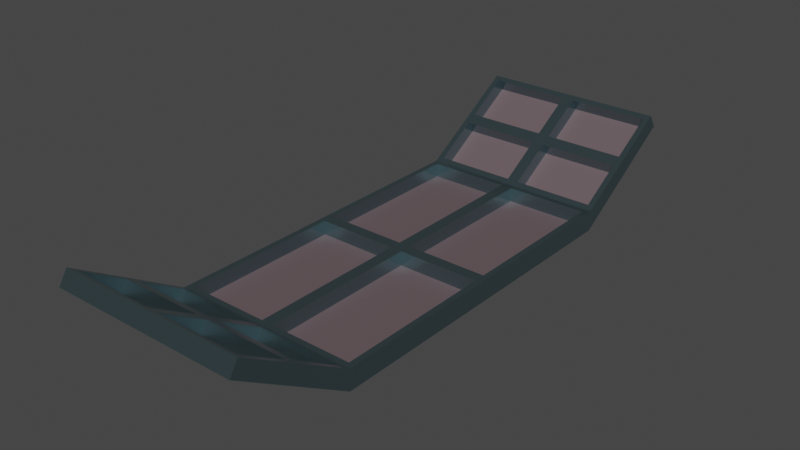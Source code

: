 # Source: SnoeshoeFoot.blend  (saved by Blender 2.93.20; exported with 4.5.12 LTS)
import bpy
from mathutils import Matrix  # noqa: F401  (used for matrix-valued properties, if any)

bpy.ops.wm.read_factory_settings(use_empty=True)
scene = bpy.context.scene
scene.name = 'Scene'

# ---- collections
col_collection = bpy.data.collections.new('Collection'); scene.collection.children.link(col_collection)

# ---- images (referenced by path relative to the original .blend; pixels are not part of the script)
import os
ASSET_DIR = os.environ.get("B2B_ASSET_DIR", "")  # directory of the original .blend (textures are referenced by path, not embedded)
HERE = os.path.dirname(os.path.abspath(__file__))  # packed textures are extracted next to this script under _unpacked/

def load_image(name, relpath, width, height, colorspace="sRGB"):
    """Load a texture the original file referenced (path relative to the .blend, or extracted next to this script)."""
    p = next((c for c in (os.path.join(HERE, relpath), os.path.join(ASSET_DIR, relpath)) if relpath and os.path.exists(c)), "")
    if p:
        img = bpy.data.images.load(p, check_existing=True)
        img.name = name
    else:  # same state as the original file: an image datablock whose file is absent (Cycles renders it pink)
        img = bpy.data.images.new(name, width, height)
        img.source = "FILE"
        img.filepath = "//" + (relpath or name)
    img.colorspace_settings.name = colorspace
    return img
img_footgrid_png = load_image('FootGrid.png', 'FootGrid.png', 1024, 1024, 'sRGB')

# ---- materials (node trees are filled in below, after node groups)
mat_footframe = bpy.data.materials.new('FootFrame')
mat_footframe.alpha_threshold = 0.0
mat_footframe.use_transparent_shadow = False
mat_footframe.line_color = (0.0, 0.0, 0.0, 1.0)
mat_footmesh = bpy.data.materials.new('FootMesh')
mat_footmesh.use_transparent_shadow = False

# ---- material node trees
mat_footframe.use_nodes = True; mat_footframe.node_tree.nodes.clear()
_N = mat_footframe.node_tree.nodes; _L = mat_footframe.node_tree.links
n0 = _N.new('ShaderNodeOutputMaterial'); n0.name = 'Material Output'; n0.location = (300, 300)
n1 = _N.new('ShaderNodeBsdfPrincipled'); n1.name = 'Principled BSDF'; n1.location = (10, 300)
n1.distribution = 'GGX'
n1.subsurface_method = 'BURLEY'
n1.inputs[0].default_value = (0.2257, 0.3291, 0.3588, 1.0)
n1.inputs[1].default_value = 0.9338
n1.inputs[2].default_value = 0.2235
n1.inputs[3].default_value = 1.45
n1.inputs[13].default_value = 0.125
n1.inputs[27].default_value = (0.0, 0.0, 0.0, 1.0)
n1.inputs[28].default_value = 1.0
_L.new(n1.outputs[0], n0.inputs[0])
n0.is_active_output = True
mat_footmesh.use_nodes = True; mat_footmesh.node_tree.nodes.clear()
_N = mat_footmesh.node_tree.nodes; _L = mat_footmesh.node_tree.links
n0 = _N.new('ShaderNodeBsdfPrincipled'); n0.name = 'Principled BSDF'; n0.location = (10, 300)
n0.distribution = 'GGX'
n0.subsurface_method = 'BURLEY'
n0.inputs[0].default_value = (0.1329, 0.09713, 0.1064, 1.0)
n0.inputs[3].default_value = 1.45
n0.inputs[27].default_value = (0.0, 0.0, 0.0, 1.0)
n0.inputs[28].default_value = 1.0
n1 = _N.new('ShaderNodeOutputMaterial'); n1.name = 'Material Output'; n1.location = (300, 300)
n2 = _N.new('ShaderNodeTexCoord'); n2.name = 'Texture Coordinate'; n2.location = (-697, -17)
n3 = _N.new('ShaderNodeTexImage'); n3.name = 'Image Texture'; n3.location = (-448, -57)
n3.image = img_footgrid_png
_L.new(n0.outputs[0], n1.inputs[0])
_L.new(n2.outputs[3], n3.inputs[0])
_L.new(n3.outputs[1], n0.inputs[4])
n1.is_active_output = True

# ---- world
world_world = bpy.data.worlds.new('World'); scene.world = world_world
world_world.use_nodes = True; world_world.node_tree.nodes.clear()
_N = world_world.node_tree.nodes; _L = world_world.node_tree.links
n0 = _N.new('ShaderNodeOutputWorld'); n0.name = 'World Output'; n0.location = (300, 300)
n1 = _N.new('ShaderNodeBackground'); n1.name = 'Background'; n1.location = (10, 300)
n1.inputs[0].default_value = (0.05088, 0.05088, 0.05088, 1.0)
_L.new(n1.outputs[0], n0.inputs[0])
n0.is_active_output = True
world_world.color = (0.05088, 0.05088, 0.05088)
world_world.use_sun_shadow = False
world_world.sun_shadow_jitter_overblur = 0.0

# ---- meshes
me_cube = bpy.data.meshes.new('Cube')
me_cube.from_pydata([(0.4909, 0.8999, -0.5169), (0.4909, 0.8999, -0.6257), (0.4909, -0.9001, -0.5169), (0.4909, -0.9001, -0.6257), (-0.4909, 0.8999, -0.5169), (-0.4909, 0.8999, -0.6257), (-0.4909, -0.9001, -0.5169), (-0.4909, -0.9001, -0.6257), (-0.4909, -1.504, -0.2457), (-0.4909, -1.459, -0.1741), (0.4909, -1.459, -0.1741), (0.4909, -1.504, -0.2457), (0.4909, 1.498, -0.2457), (-0.4909, 1.498, -0.2457), (0.4909, 1.453, -0.1741), (-0.4909, 1.453, -0.1741), (0.4909, -0.000108, -0.5169), (-0.4909, -0.000108, -0.5169), (3.382e-10, -1.459, -0.1741), (-0.4909, -1.179, -0.3455), (0.4909, -1.179, -0.3455), (3.382e-10, 1.453, -0.1741), (0.4909, 1.176, -0.3455), (-0.4909, 1.176, -0.3455), (3.382e-10, -0.9001, -0.5169), (-0.4909, -0.9001, -0.5169), (0.4909, -0.000108, -0.5169), (0.4909, -0.9001, -0.5169), (-0.4909, -0.000108, -0.5169), (-0.4909, 0.8999, -0.5169), (3.382e-10, 0.8999, -0.5169), (0.4909, 0.8999, -0.5169), (3.382e-10, -1.459, -0.1741), (-0.4909, -1.459, -0.1741), (-0.4909, -1.179, -0.3455), (0.4909, -1.179, -0.3455), (3.382e-10, 1.453, -0.1741), (0.4909, 1.453, -0.1741), (0.4909, 1.176, -0.3455), (-0.4909, 1.176, -0.3455), (-0.4909, 1.453, -0.1741), (0.4909, -1.459, -0.1741), (3.382e-10, 1.176, -0.3455), (3.382e-10, -1.179, -0.3455), (3.382e-10, -0.000108, -0.5169), (-0.03072, -0.03083, -0.5169), (-0.4602, -0.03083, -0.5169), (-0.4602, -0.8694, -0.5169), (-0.03072, -0.8694, -0.5169), (-0.03072, -1.206, -0.3294), (-0.4602, -1.206, -0.3294), (-0.4602, -1.432, -0.1902), (-0.03072, -1.432, -0.1902), (0.03072, 1.203, -0.3293), (0.4602, 1.203, -0.3293), (0.4602, 1.427, -0.1903), (0.03072, 1.427, -0.1903), (-0.4602, 1.203, -0.3293), (-0.03072, 1.203, -0.3293), (-0.03072, 1.427, -0.1903), (-0.4602, 1.427, -0.1903), (-0.4602, 0.926, -0.5007), (-0.03072, 0.926, -0.5007), (-0.03072, 1.15, -0.3617), (-0.4602, 1.15, -0.3617), (0.03072, 0.926, -0.5007), (0.4602, 0.926, -0.5007), (0.4602, 1.15, -0.3617), (0.03072, 1.15, -0.3617), (0.4602, -1.206, -0.3294), (0.03072, -1.206, -0.3294), (0.03072, -1.432, -0.1902), (0.4602, -1.432, -0.1902), (0.4602, -0.9263, -0.5008), (0.03072, -0.9263, -0.5008), (0.03072, -1.153, -0.3616), (0.4602, -1.153, -0.3616), (-0.03072, -0.9263, -0.5008), (-0.4602, -0.9263, -0.5008), (-0.4602, -1.153, -0.3616), (-0.03072, -1.153, -0.3616), (0.4602, -0.03083, -0.5169), (0.03072, -0.03083, -0.5169), (0.03072, -0.8694, -0.5169), (0.4602, -0.8694, -0.5169), (0.4602, 0.8692, -0.5169), (0.03072, 0.8692, -0.5169), (0.03072, 0.03061, -0.5169), (0.4602, 0.03061, -0.5169), (-0.03072, 0.8692, -0.5169), (-0.4602, 0.8692, -0.5169), (-0.4602, 0.03061, -0.5169), (-0.03072, 0.03061, -0.5169), (-0.4602, -0.03083, -0.592), (-0.03072, -0.03083, -0.592), (-0.03072, -0.8694, -0.592), (-0.4602, -0.8694, -0.592), (-0.4602, -1.245, -0.3935), (-0.03072, -1.245, -0.3935), (-0.03072, -1.472, -0.2542), (-0.4602, -1.472, -0.2542), (0.4602, 1.242, -0.3932), (0.03072, 1.242, -0.3932), (0.03072, 1.467, -0.2542), (0.4602, 1.467, -0.2542), (-0.03072, 1.242, -0.3932), (-0.4602, 1.242, -0.3932), (-0.4602, 1.467, -0.2542), (-0.03072, 1.467, -0.2542), (-0.4602, 0.9656, -0.5646), (-0.03072, 0.9656, -0.5646), (-0.4602, 1.19, -0.4256), (-0.03072, 1.19, -0.4256), (0.03072, 0.9656, -0.5646), (0.4602, 0.9656, -0.5646), (0.03072, 1.19, -0.4256), (0.4602, 1.19, -0.4256), (0.03072, -1.245, -0.3935), (0.4602, -1.245, -0.3935), (0.4602, -1.472, -0.2542), (0.03072, -1.472, -0.2542), (0.4602, -0.9656, -0.5649), (0.03072, -0.9656, -0.5649), (0.4602, -1.193, -0.4256), (0.03072, -1.193, -0.4256), (-0.03072, -0.9656, -0.5649), (-0.4602, -0.9656, -0.5649), (-0.03072, -1.193, -0.4256), (-0.4602, -1.193, -0.4256), (0.03072, -0.03083, -0.592), (0.4602, -0.03083, -0.592), (0.4602, -0.8694, -0.592), (0.03072, -0.8694, -0.592), (0.03072, 0.8692, -0.592), (0.4602, 0.8692, -0.592), (0.4602, 0.03061, -0.592), (0.03072, 0.03061, -0.592), (-0.4602, 0.8692, -0.592), (-0.03072, 0.8692, -0.592), (-0.03072, 0.03061, -0.592), (-0.4602, 0.03061, -0.592)], [], [(19, 9, 33, 34), (14, 21, 36, 37), (7, 6, 17, 4, 5), (1, 0, 16, 2, 3), (0, 1, 12, 14, 22), (11, 10, 18, 9, 8), (3, 2, 20, 10, 11), (6, 7, 8, 9, 19), (13, 15, 21, 14, 12), (5, 4, 23, 15, 13), (17, 6, 25, 28), (23, 4, 29, 39), (2, 16, 26, 27), (16, 0, 31, 26), (9, 18, 32, 33), (22, 14, 37, 38), (21, 15, 40, 36), (10, 20, 35, 41), (15, 23, 39, 40), (6, 19, 34, 25), (85, 86, 133, 134), (58, 59, 108, 105), (78, 79, 128, 126), (60, 57, 106, 107), (80, 77, 125, 127), (51, 52, 99, 100), (71, 72, 119, 120), (57, 58, 105, 106), (91, 92, 139, 140), (77, 78, 126, 125), (50, 51, 100, 97), (70, 71, 120, 117), (4, 17, 28, 29), (20, 2, 27, 35), (18, 10, 41, 32), (0, 22, 38, 31), (44, 28, 46, 45), (28, 25, 47, 46), (25, 24, 48, 47), (24, 44, 45, 48), (43, 34, 50, 49), (34, 33, 51, 50), (33, 32, 52, 51), (32, 43, 49, 52), (42, 38, 54, 53), (38, 37, 55, 54), (37, 36, 56, 55), (36, 42, 53, 56), (39, 42, 58, 57), (42, 36, 59, 58), (36, 40, 60, 59), (40, 39, 57, 60), (29, 30, 62, 61), (30, 42, 63, 62), (42, 39, 64, 63), (39, 29, 61, 64), (30, 31, 66, 65), (31, 38, 67, 66), (38, 42, 68, 67), (42, 30, 65, 68), (35, 43, 70, 69), (43, 32, 71, 70), (32, 41, 72, 71), (41, 35, 69, 72), (27, 24, 74, 73), (24, 43, 75, 74), (43, 35, 76, 75), (35, 27, 73, 76), (24, 25, 78, 77), (25, 34, 79, 78), (34, 43, 80, 79), (43, 24, 77, 80), (26, 44, 82, 81), (44, 24, 83, 82), (24, 27, 84, 83), (27, 26, 81, 84), (31, 30, 86, 85), (30, 44, 87, 86), (44, 26, 88, 87), (26, 31, 85, 88), (30, 29, 90, 89), (29, 28, 91, 90), (28, 44, 92, 91), (44, 30, 89, 92), (65, 66, 114, 113), (79, 80, 127, 128), (45, 46, 93, 94), (59, 60, 107, 108), (88, 85, 134, 135), (68, 65, 113, 115), (48, 45, 94, 95), (86, 87, 136, 133), (66, 67, 116, 114), (46, 47, 96, 93), (73, 74, 122, 121), (87, 88, 135, 136), (53, 54, 101, 102), (67, 68, 115, 116), (47, 48, 95, 96), (76, 73, 121, 123), (56, 53, 102, 103), (74, 75, 124, 122), (54, 55, 104, 101), (81, 82, 129, 130), (61, 62, 110, 109), (75, 76, 123, 124), (55, 56, 103, 104), (84, 81, 130, 131), (64, 61, 109, 111), (82, 83, 132, 129), (62, 63, 112, 110), (89, 90, 137, 138), (69, 70, 117, 118), (83, 84, 131, 132), (49, 50, 97, 98), (63, 64, 111, 112), (92, 89, 138, 139), (72, 69, 118, 119), (52, 49, 98, 99), (90, 91, 140, 137), (13, 12, 1, 5), (8, 7, 3, 11), (5, 1, 3, 7), (135, 134, 133, 136), (118, 117, 120, 119), (127, 125, 126, 128), (139, 138, 137, 140), (123, 121, 122, 124), (111, 109, 110, 112), (102, 101, 104, 103), (98, 97, 100, 99), (106, 105, 108, 107), (130, 129, 132, 131), (115, 113, 114, 116), (94, 93, 96, 95)])
me_cube.polygons.foreach_set('material_index', [0, 0, 0, 0, 0, 0, 0, 0, 0, 0, 0, 0, 0, 0, 0, 0, 0, 0, 0, 0, 0, 0, 0, 0, 0, 0, 0, 0, 0, 0, 0, 0, 0, 0, 0, 0, 0, 0, 0, 0, 0, 0, 0, 0, 0, 0, 0, 0, 0, 0, 0, 0, 0, 0, 0, 0, 0, 0, 0, 0, 0, 0, 0, 0, 0, 0, 0, 0, 0, 0, 0, 0, 0, 0, 0, 0, 0, 0, 0, 0, 0, 0, 0, 0, 0, 0, 0, 0, 0, 0, 0, 0, 0, 0, 0, 0, 0, 0, 0, 0, 0, 0, 0, 0, 0, 0, 0, 0, 0, 0, 0, 0, 0, 0, 0, 0, 0, 0, 0, 0, 1, 1, 1, 1, 1, 1, 1, 1, 1, 1, 1, 1, 1, 1, 1])
_uv = me_cube.uv_layers.new(name='UVMap')
_uv.uv.foreach_set('vector', [-0.03459, -0.785, -0.03459, -1.09, -0.03459, -1.09, -0.03459, -0.785, 1.037, 2.089, 0.5013, 2.089, 0.5013, 2.089, 1.037, 2.089, -0.4801, 0.271, -0.4801, 0.3899, 0.5023, 0.3899, 1.485, 0.3899, 1.485, 0.271, 1.485, 0.271, 1.485, 0.3899, 0.5023, 0.3899, -0.4801, 0.3899, -0.4801, 0.271, 1.485, 0.3899, 1.485, 0.271, 2.138, 0.6859, 2.089, 0.7641, 1.787, 0.577, 1.037, 0.6859, 1.037, 0.7641, 0.5013, 0.7641, -0.03459, 0.7641, -0.03459, 0.6859, -0.4801, 0.271, -0.4801, 0.3899, -0.785, 0.577, -1.09, 0.7641, -1.139, 0.6859, -0.4801, 0.3899, -0.4801, 0.271, -1.139, 0.6859, -1.09, 0.7641, -0.785, 0.577, -0.03459, 0.6859, -0.03459, 0.7641, 0.5013, 0.7641, 1.037, 0.7641, 1.037, 0.6859, 1.485, 0.271, 1.485, 0.3899, 1.787, 0.577, 2.089, 0.7641, 2.138, 0.6859, -0.03459, 0.5023, -0.03459, -0.4801, -0.03459, -0.4801, -0.03459, 0.5023, -0.03459, 1.787, -0.03459, 1.485, -0.03459, 1.485, -0.03459, 1.787, 1.037, -0.4801, 1.037, 0.5023, 1.037, 0.5023, 1.037, -0.4801, 1.037, 0.5023, 1.037, 1.485, 1.037, 1.485, 1.037, 0.5023, -0.03459, -1.09, 0.5013, -1.09, 0.5013, -1.09, -0.03459, -1.09, 1.037, 1.787, 1.037, 2.089, 1.037, 2.089, 1.037, 1.787, 0.5013, 2.089, -0.03459, 2.089, -0.03459, 2.089, 0.5013, 2.089, 1.037, -1.09, 1.037, -0.785, 1.037, -0.785, 1.037, -1.09, -0.03459, 2.089, -0.03459, 1.787, -0.03459, 1.787, -0.03459, 2.089, -0.03459, -0.4801, -0.03459, -0.785, -0.03459, -0.785, -0.03459, -0.4801, 1.004, 0.3899, 0.5348, 0.3899, 0.5348, 0.3078, 1.004, 0.3078, 1.815, 0.5946, 2.06, 0.7464, 2.103, 0.6767, 1.858, 0.5249, -0.5087, 0.4074, -0.7564, 0.5594, -0.7993, 0.4895, -0.5516, 0.3375, 2.06, 0.7464, 1.815, 0.5946, 1.858, 0.5249, 2.103, 0.6767, -0.7564, 0.5594, -0.5087, 0.4074, -0.5516, 0.3375, -0.7993, 0.4895, -0.001057, 0.7465, 0.4678, 0.7465, 0.4678, 0.6766, -0.001057, 0.6766, 0.5348, 0.7465, 1.004, 0.7465, 1.004, 0.6766, 0.5348, 0.6766, -0.001057, 0.5946, 0.4678, 0.5946, 0.4678, 0.5249, -0.001057, 0.5249, -0.001057, 0.3899, 0.4678, 0.3899, 0.4678, 0.3078, -0.001057, 0.3078, 0.4678, 0.4074, -0.001057, 0.4074, -0.001057, 0.3375, 0.4678, 0.3375, -0.8135, 0.5945, -1.061, 0.7465, -1.104, 0.6766, -0.8565, 0.5246, -0.8135, 0.5945, -1.061, 0.7465, -1.104, 0.6766, -0.8565, 0.5246, -0.03459, 1.485, -0.03459, 0.5023, -0.03459, 0.5023, -0.03459, 1.485, 1.037, -0.785, 1.037, -0.4801, 1.037, -0.4801, 1.037, -0.785, 0.5013, -1.09, 1.037, -1.09, 1.037, -1.09, 0.5013, -1.09, 1.037, 1.485, 1.037, 1.787, 1.037, 1.787, 1.037, 1.485, 0.5013, 0.5023, -0.03459, 0.5023, -0.001057, 0.4688, 0.4678, 0.4688, -0.03459, 0.5023, -0.03459, -0.4801, -0.001057, -0.4466, -0.001057, 0.4688, -0.03459, -0.4801, 0.5013, -0.4801, 0.4678, -0.4466, -0.001057, -0.4466, 0.5013, -0.4801, 0.5013, 0.5023, 0.4678, 0.4688, 0.4678, -0.4466, 0.5013, -0.785, -0.03459, -0.785, -0.001057, -0.8135, 0.4678, -0.8135, -0.03459, -0.785, -0.03459, -1.09, -0.001057, -1.061, -0.001057, -0.8135, -0.03459, -1.09, 0.5013, -1.09, 0.4678, -1.061, -0.001057, -1.061, 0.5013, -1.09, 0.5013, -0.785, 0.4678, -0.8135, 0.4678, -1.061, 0.5013, 1.787, 1.037, 1.787, 1.004, 1.815, 0.5348, 1.815, 1.037, 1.787, 1.037, 2.089, 1.004, 2.06, 1.004, 1.815, 1.037, 2.089, 0.5013, 2.089, 0.5348, 2.06, 1.004, 2.06, 0.5013, 2.089, 0.5013, 1.787, 0.5348, 1.815, 0.5348, 2.06, -0.03459, 1.787, 0.5013, 1.787, 0.4678, 1.815, -0.001057, 1.815, 0.5013, 1.787, 0.5013, 2.089, 0.4678, 2.06, 0.4678, 1.815, 0.5013, 2.089, -0.03459, 2.089, -0.001057, 2.06, 0.4678, 2.06, -0.03459, 2.089, -0.03459, 1.787, -0.001057, 1.815, -0.001057, 2.06, -0.03459, 1.485, 0.5013, 1.485, 0.4678, 1.513, -0.001057, 1.513, 0.5013, 1.485, 0.5013, 1.787, 0.4678, 1.758, 0.4678, 1.513, 0.5013, 1.787, -0.03459, 1.787, -0.001057, 1.758, 0.4678, 1.758, -0.03459, 1.787, -0.03459, 1.485, -0.001057, 1.513, -0.001057, 1.758, 0.5013, 1.485, 1.037, 1.485, 1.004, 1.513, 0.5348, 1.513, 1.037, 1.485, 1.037, 1.787, 1.004, 1.758, 1.004, 1.513, 1.037, 1.787, 0.5013, 1.787, 0.5348, 1.758, 1.004, 1.758, 0.5013, 1.787, 0.5013, 1.485, 0.5348, 1.513, 0.5348, 1.758, 1.037, -0.785, 0.5013, -0.785, 0.5348, -0.8135, 1.004, -0.8135, 0.5013, -0.785, 0.5013, -1.09, 0.5348, -1.061, 0.5348, -0.8135, 0.5013, -1.09, 1.037, -1.09, 1.004, -1.061, 0.5348, -1.061, 1.037, -1.09, 1.037, -0.785, 1.004, -0.8135, 1.004, -1.061, 1.037, -0.4801, 0.5013, -0.4801, 0.5348, -0.5087, 1.004, -0.5087, 0.5013, -0.4801, 0.5013, -0.785, 0.5348, -0.7564, 0.5348, -0.5087, 0.5013, -0.785, 1.037, -0.785, 1.004, -0.7564, 0.5348, -0.7564, 1.037, -0.785, 1.037, -0.4801, 1.004, -0.5087, 1.004, -0.7564, 0.5013, -0.4801, -0.03459, -0.4801, -0.001057, -0.5087, 0.4678, -0.5087, -0.03459, -0.4801, -0.03459, -0.785, -0.001057, -0.7564, -0.001057, -0.5087, -0.03459, -0.785, 0.5013, -0.785, 0.4678, -0.7564, -0.001057, -0.7564, 0.5013, -0.785, 0.5013, -0.4801, 0.4678, -0.5087, 0.4678, -0.7564, 1.037, 0.5023, 0.5013, 0.5023, 0.5348, 0.4688, 1.004, 0.4688, 0.5013, 0.5023, 0.5013, -0.4801, 0.5348, -0.4466, 0.5348, 0.4688, 0.5013, -0.4801, 1.037, -0.4801, 1.004, -0.4466, 0.5348, -0.4466, 1.037, -0.4801, 1.037, 0.5023, 1.004, 0.4688, 1.004, -0.4466, 1.037, 1.485, 0.5013, 1.485, 0.5348, 1.451, 1.004, 1.451, 0.5013, 1.485, 0.5013, 0.5023, 0.5348, 0.5359, 0.5348, 1.451, 0.5013, 0.5023, 1.037, 0.5023, 1.004, 0.5359, 0.5348, 0.5359, 1.037, 0.5023, 1.037, 1.485, 1.004, 1.451, 1.004, 0.5359, 0.5013, 1.485, -0.03459, 1.485, -0.001057, 1.451, 0.4678, 1.451, -0.03459, 1.485, -0.03459, 0.5023, -0.001057, 0.5359, -0.001057, 1.451, -0.03459, 0.5023, 0.5013, 0.5023, 0.4678, 0.5359, -0.001057, 0.5359, 0.5013, 0.5023, 0.5013, 1.485, 0.4678, 1.451, 0.4678, 0.5359, 0.5348, 0.4075, 1.004, 0.4075, 1.004, 0.3378, 0.5348, 0.3378, -0.001057, 0.5594, 0.4678, 0.5594, 0.4678, 0.4895, -0.001057, 0.4895, 0.4678, 0.3899, -0.001057, 0.3899, -0.001057, 0.3078, 0.4678, 0.3078, 0.4678, 0.7464, -0.001057, 0.7464, -0.001057, 0.6767, 0.4678, 0.6767, 0.5359, 0.3899, 1.451, 0.3899, 1.451, 0.3078, 0.5359, 0.3078, 1.758, 0.5593, 1.513, 0.4075, 1.557, 0.3378, 1.801, 0.4896, -0.4466, 0.3899, 0.4688, 0.3899, 0.4688, 0.3078, -0.4466, 0.3078, 1.451, 0.3899, 0.5359, 0.3899, 0.5359, 0.3078, 1.451, 0.3078, 1.513, 0.4075, 1.758, 0.5593, 1.801, 0.4896, 1.557, 0.3378, 0.4688, 0.3899, -0.4466, 0.3899, -0.4466, 0.3078, 0.4688, 0.3078, 1.004, 0.4074, 0.5348, 0.4074, 0.5348, 0.3375, 1.004, 0.3375, 0.5348, 0.3899, 1.004, 0.3899, 1.004, 0.3078, 0.5348, 0.3078, 0.5348, 0.5946, 1.004, 0.5946, 1.004, 0.5249, 0.5348, 0.5249, 1.004, 0.5593, 0.5348, 0.5593, 0.5348, 0.4896, 1.004, 0.4896, -0.001057, 0.3899, 0.4678, 0.3899, 0.4678, 0.3078, -0.001057, 0.3078, -0.7564, 0.5594, -0.5087, 0.4074, -0.5516, 0.3375, -0.7993, 0.4895, 2.06, 0.7464, 1.815, 0.5946, 1.858, 0.5249, 2.103, 0.6767, -0.5087, 0.4074, -0.7564, 0.5594, -0.7993, 0.4895, -0.5516, 0.3375, 1.815, 0.5946, 2.06, 0.7464, 2.103, 0.6767, 1.858, 0.5249, 1.004, 0.3899, 0.5348, 0.3899, 0.5348, 0.3078, 1.004, 0.3078, -0.001057, 0.4075, 0.4678, 0.4075, 0.4678, 0.3378, -0.001057, 0.3378, 0.5348, 0.5594, 1.004, 0.5594, 1.004, 0.4895, 0.5348, 0.4895, 1.004, 0.7464, 0.5348, 0.7464, 0.5348, 0.6767, 1.004, 0.6767, -0.4466, 0.3899, 0.4688, 0.3899, 0.4688, 0.3078, -0.4466, 0.3078, 1.758, 0.5593, 1.513, 0.4075, 1.557, 0.3378, 1.801, 0.4896, 0.4688, 0.3899, -0.4466, 0.3899, -0.4466, 0.3078, 0.4688, 0.3078, 1.513, 0.4075, 1.758, 0.5593, 1.801, 0.4896, 1.557, 0.3378, 0.4678, 0.3899, -0.001057, 0.3899, -0.001057, 0.3078, 0.4678, 0.3078, 1.004, 0.5945, 0.5348, 0.5945, 0.5348, 0.5246, 1.004, 0.5246, 0.5348, 0.3899, 1.004, 0.3899, 1.004, 0.3078, 0.5348, 0.3078, 0.4678, 0.5945, -0.001057, 0.5945, -0.001057, 0.5246, 0.4678, 0.5246, 0.4678, 0.5593, -0.001057, 0.5593, -0.001057, 0.4896, 0.4678, 0.4896, 0.5359, 0.3899, 1.451, 0.3899, 1.451, 0.3078, 0.5359, 0.3078, -1.061, 0.7465, -0.8135, 0.5945, -0.8565, 0.5246, -1.104, 0.6766, -1.061, 0.7465, -0.8135, 0.5945, -0.8565, 0.5246, -1.104, 0.6766, 1.451, 0.3899, 0.5359, 0.3899, 0.5359, 0.3078, 1.451, 0.3078, -0.03459, 2.138, 1.037, 2.138, 1.037, 1.485, -0.03459, 1.485, -0.03459, -1.139, -0.03459, -0.4801, 1.037, -0.4801, 1.037, -1.139, -0.03459, 1.485, 1.037, 1.485, 1.037, -0.4801, -0.03459, -0.4801, 1.004, 0.5359, 1.004, 1.451, 0.5348, 1.451, 0.5348, 0.5359, 1.004, -0.8565, 0.5348, -0.8565, 0.5348, -1.104, 1.004, -1.104, 0.4678, -0.7993, 0.4678, -0.5516, -0.001057, -0.5516, -0.001057, -0.7993, 0.4678, 0.5359, 0.4678, 1.451, -0.001057, 1.451, -0.001057, 0.5359, 1.004, -0.7993, 1.004, -0.5516, 0.5348, -0.5516, 0.5348, -0.7993, -0.001057, 1.801, -0.001057, 1.557, 0.4678, 1.557, 0.4678, 1.801, 0.5348, 1.858, 1.004, 1.858, 1.004, 2.103, 0.5348, 2.103, 0.4678, -0.8565, -0.001057, -0.8565, -0.001057, -1.104, 0.4678, -1.104, -0.001057, 1.858, 0.4678, 1.858, 0.4678, 2.103, -0.001057, 2.103, 1.004, 0.4688, 0.5348, 0.4688, 0.5348, -0.4466, 1.004, -0.4466, 0.5348, 1.801, 0.5348, 1.557, 1.004, 1.557, 1.004, 1.801, 0.4678, 0.4688, -0.001057, 0.4688, -0.001057, -0.4466, 0.4678, -0.4466])
me_cube.materials.append(mat_footframe)
me_cube.materials.append(mat_footmesh)
me_cube.use_remesh_preserve_volume = False
me_cube.use_remesh_preserve_attributes = False
me_cube.use_mirror_vertex_groups = False
me_cube.update()

# ---- objects
ob_cube = bpy.data.objects.new('Cube', me_cube)

# ---- transforms, parenting, visibility, modifiers, constraints
ob_cube.location = (0.0, 0.0, 0.0)
ob_cube.lock_rotations_4d = False
ob_cube.empty_display_type = 'ARROWS'
ob_cube.lineart.crease_threshold = 0.0

# ---- collection membership
col_collection.objects.link(ob_cube)

# ---- scene / render settings (as saved in the file)
scene.frame_start = 1; scene.frame_end = 250; scene.frame_set(1)
scene.render.engine = 'BLENDER_EEVEE_NEXT'
scene.cycles.use_denoising = False
scene.cycles.samples = 128
scene.cycles.sampling_pattern = 'TABULATED_SOBOL'
scene.cycles.use_adaptive_sampling = False
scene.cycles.use_light_tree = False
scene.view_settings.view_transform = 'Filmic'
bpy.context.view_layer.update()

# ---- added for rendering (the .blend has no active camera and no usable light): camera, sun
cam_auto = bpy.data.cameras.new('AutoCamera')
cam_auto.lens = 50.0
cam_auto.sensor_width = 36.0
cam_auto.clip_end = 1000.0
ob_auto_camera = bpy.data.objects.new('AutoCamera', cam_auto)
scene.collection.objects.link(ob_auto_camera)
ob_auto_camera.location = (2.95185, -3.545, 1.96157)
ob_auto_camera.rotation_euler = (1.09748, -7.21219e-08, 0.694738)
scene.camera = ob_auto_camera
light_auto_sun = bpy.data.lights.new('AutoSun', 'SUN')
light_auto_sun.energy = 3.0
light_auto_sun.angle = 0.0523599
ob_auto_sun = bpy.data.objects.new('AutoSun', light_auto_sun)
scene.collection.objects.link(ob_auto_sun)
ob_auto_sun.rotation_euler = (0.872665, 0.174533, 0.523599)
bpy.context.view_layer.update()
